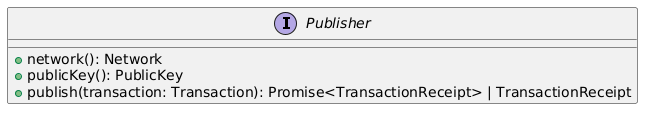

The diagram above was rendered by PlantUML. Its source (embedded in the PNG):
@startuml
interface Publisher {
        +network(): Network
        +publicKey(): PublicKey
        +publish(transaction: Transaction): Promise<TransactionReceipt> | TransactionReceipt
    }
@enduml